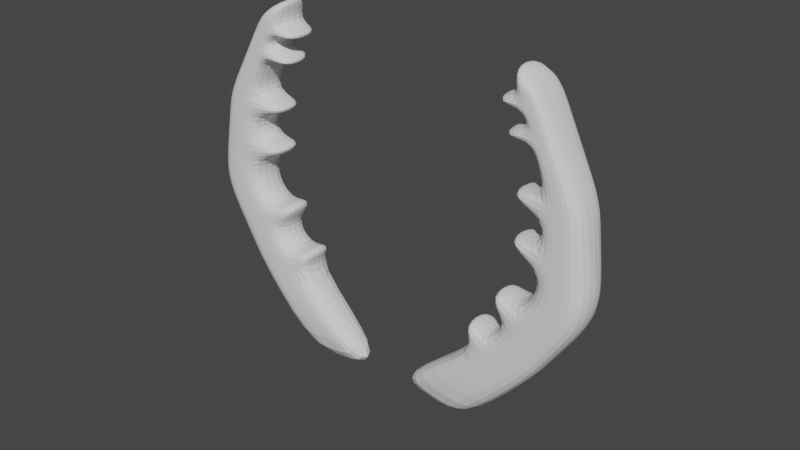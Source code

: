 # Source: parts_ear_c9_stagbeetle.blend  (saved by Blender 3.4.6; exported with 4.5.12 LTS)
import bpy
from mathutils import Matrix  # noqa: F401  (used for matrix-valued properties, if any)

bpy.ops.wm.read_factory_settings(use_empty=True)
scene = bpy.context.scene
scene.name = 'Scene'

# ---- collections
col_collection = bpy.data.collections.new('Collection'); scene.collection.children.link(col_collection)

# ---- world
world_world = bpy.data.worlds.new('World'); scene.world = world_world
world_world.use_nodes = True; world_world.node_tree.nodes.clear()
_N = world_world.node_tree.nodes; _L = world_world.node_tree.links
n0 = _N.new('ShaderNodeOutputWorld'); n0.name = 'World Output'; n0.location = (300, 300)
n1 = _N.new('ShaderNodeBackground'); n1.name = 'Background'; n1.location = (10, 300)
n1.inputs[0].default_value = (0.05088, 0.05088, 0.05088, 1.0)
_L.new(n1.outputs[0], n0.inputs[0])
n0.is_active_output = True
world_world.color = (0.05088, 0.05088, 0.05088)
world_world.use_sun_shadow = False
world_world.sun_shadow_jitter_overblur = 0.0

# ---- meshes
me_002 = bpy.data.meshes.new('立方体.002')
me_002.from_pydata([(-1.0, -1.0, -1.0), (1.097, -1.0, 1.0), (-1.0, 1.0, -1.0), (1.097, 1.0, 1.0), (2.165, -1.0, -1.0), (2.079, -1.0, 0.9501), (2.165, 1.0, -1.0), (2.079, 1.0, 0.9501), (3.52, -1.0, 0.0), (3.52, 1.0, 0.0), (5.353, 1.0, 0.0), (5.353, -1.0, 0.0), (3.054, -1.0, 0.5), (3.054, 1.0, 0.5), (4.448, 1.0, 0.5), (4.448, -1.0, 0.5), (2.122, 1.0, -0.5), (4.122, 1.0, -0.5), (4.122, -1.0, -0.5), (2.122, -1.0, -0.5), (2.034, -1.0, 0.7606), (2.034, 1.0, 0.7606), (3.161, 1.0, 0.7606), (3.161, -1.0, 0.7606), (1.566, -1.0, 0.8803), (1.566, 1.0, 0.8803), (2.57, 1.0, 0.8803), (2.57, -1.0, 0.8803), (2.544, 1.0, 0.6303), (3.805, 1.0, 0.6303), (3.805, -1.0, 0.6303), (2.544, -1.0, 0.6303), (3.287, 1.0, 0.25), (4.984, 1.0, 0.25), (4.984, -1.0, 0.25), (3.287, -1.0, 0.25), (2.821, -1.0, -0.25), (2.821, 1.0, -0.25), (4.821, 1.0, -0.25), (4.821, -1.0, -0.25), (1.8, 1.0, 0.8205), (2.865, 1.0, 0.8205), (2.865, -1.0, 0.8205), (1.8, -1.0, 0.8205), (1.085, -1.0, 0.7868), (0.8121, -1.0, 0.8286), (0.8121, 1.0, 0.8286), (1.085, 1.0, 0.7868), (3.171, -1.0, 0.375), (3.171, 1.0, 0.375), (4.716, 1.0, 0.375), (4.716, -1.0, 0.375), (3.404, 1.0, 0.125), (5.252, 1.0, 0.125), (5.252, -1.0, 0.125), (3.404, -1.0, 0.125), (2.289, -1.0, 0.6955), (2.289, 1.0, 0.6955), (3.483, 1.0, 0.6955), (3.483, -1.0, 0.6955), (1.512, -1.0, 0.6534), (1.247, -1.0, 0.687), (1.247, 1.0, 0.687), (1.512, 1.0, 0.6534), (2.076, -1.0, 0.3945), (1.969, -1.0, 0.4442), (1.969, 1.0, 0.4442), (2.076, 1.0, 0.3945), (2.332, -1.0, 0.1679), (2.312, -1.0, 0.2239), (2.312, 1.0, 0.2239), (2.332, 1.0, 0.1679), (3.171, -1.0, -0.125), (3.171, 1.0, -0.125), (5.171, 1.0, -0.125), (5.171, -1.0, -0.125), (2.472, 1.0, -0.375), (4.472, 1.0, -0.375), (4.472, -1.0, -0.375), (2.472, -1.0, -0.375), (0.5825, 1.0, -1.0), (1.538, 1.0, 1.0), (0.5825, -1.0, -1.0), (1.538, -1.0, 1.0), (4.52, -1.0, 0.0), (4.52, 1.0, 0.0), (3.751, -1.0, 0.5), (3.751, 1.0, 0.5), (3.122, 1.0, -0.5), (3.122, -1.0, -0.5), (2.597, -1.0, 0.7606), (2.597, 1.0, 0.7606), (2.068, -1.0, 0.8803), (2.068, 1.0, 0.8803), (3.174, 1.0, 0.6303), (3.174, -1.0, 0.6303), (4.136, 1.0, 0.25), (4.136, -1.0, 0.25), (3.821, 1.0, -0.25), (3.821, -1.0, -0.25), (2.333, 1.0, 0.8205), (2.333, -1.0, 0.8205), (3.944, 1.0, 0.375), (3.944, -1.0, 0.375), (4.328, -1.0, 0.125), (4.328, 1.0, 0.125), (2.886, 1.0, 0.6955), (2.886, -1.0, 0.6955), (4.171, 1.0, -0.125), (4.171, -1.0, -0.125), (3.472, -1.0, -0.375), (3.472, 1.0, -0.375), (2.296, 1.0, -0.09712), (2.172, 1.0, -0.1506), (2.172, -1.0, -0.1506), (2.296, -1.0, -0.09712), (1.642, 1.0, -0.3409), (1.514, 1.0, -0.3937), (1.514, -1.0, -0.3937), (1.642, -1.0, -0.3409)], [], [(24, 1, 3, 25), (93, 81, 7, 26), (26, 7, 5, 27), (92, 83, 1, 24), (80, 6, 4, 82), (81, 3, 1, 83), (109, 84, 8, 72), (74, 10, 11, 75), (108, 85, 10, 74), (72, 8, 9, 73), (103, 86, 12, 48), (50, 14, 15, 51), (102, 87, 14, 50), (12, 13, 66, 65), (0, 19, 16, 2), (80, 88, 17, 6), (6, 17, 18, 4), (82, 89, 19, 0), (107, 90, 20, 56), (58, 22, 23, 59), (106, 91, 22, 58), (56, 20, 61, 60), (101, 92, 24, 43), (41, 26, 27, 42), (100, 93, 26, 41), (24, 25, 46, 45), (12, 31, 28, 13), (87, 94, 29, 14), (14, 29, 30, 15), (86, 95, 31, 12), (32, 52, 71, 70), (105, 96, 33, 53), (53, 33, 34, 54), (104, 97, 35, 55), (79, 36, 37, 76), (111, 98, 38, 77), (77, 38, 39, 78), (110, 99, 36, 79), (20, 43, 40, 21), (91, 100, 41, 22), (22, 41, 42, 23), (90, 101, 43, 20), (44, 45, 46, 47), (40, 43, 44, 47), (25, 40, 47, 46), (43, 24, 45, 44), (35, 48, 49, 32), (96, 102, 50, 33), (33, 50, 51, 34), (97, 103, 48, 35), (84, 104, 55, 8), (10, 53, 54, 11), (85, 105, 53, 10), (8, 55, 52, 9), (31, 56, 57, 28), (94, 106, 58, 29), (29, 58, 59, 30), (95, 107, 56, 31), (60, 61, 62, 63), (20, 21, 62, 61), (21, 57, 63, 62), (57, 56, 60, 63), (64, 65, 66, 67), (13, 49, 67, 66), (49, 48, 64, 67), (48, 12, 65, 64), (68, 69, 70, 71), (55, 35, 69, 68), (52, 55, 68, 71), (35, 32, 70, 69), (73, 37, 113, 112), (98, 108, 74, 38), (38, 74, 75, 39), (99, 109, 72, 36), (89, 110, 79, 19), (17, 77, 78, 18), (88, 111, 77, 17), (79, 76, 116, 119), (16, 76, 111, 88), (18, 78, 110, 89), (39, 75, 109, 99), (37, 73, 108, 98), (30, 59, 107, 95), (28, 57, 106, 94), (9, 52, 105, 85), (11, 54, 104, 84), (34, 51, 103, 97), (32, 49, 102, 96), (23, 42, 101, 90), (21, 40, 100, 91), (78, 39, 99, 110), (76, 37, 98, 111), (54, 34, 97, 104), (52, 32, 96, 105), (15, 30, 95, 86), (13, 28, 94, 87), (40, 25, 93, 100), (42, 27, 92, 101), (57, 21, 91, 106), (59, 23, 90, 107), (4, 18, 89, 82), (2, 16, 88, 80), (49, 13, 87, 102), (51, 15, 86, 103), (73, 9, 85, 108), (75, 11, 84, 109), (7, 81, 83, 5), (2, 80, 82, 0), (27, 5, 83, 92), (25, 3, 81, 93), (114, 115, 112, 113), (72, 73, 112, 115), (36, 72, 115, 114), (37, 36, 114, 113), (118, 119, 116, 117), (16, 19, 118, 117), (19, 79, 119, 118), (76, 16, 117, 116)])
_uv = me_002.uv_layers.new(name='UVマップ')
_uv.uv.foreach_set('vector', [0.61, 0.0, 0.625, 0.0, 0.625, 0.25, 0.61, 0.25, 0.61, 0.375, 0.625, 0.375, 0.625, 0.5, 0.61, 0.5, 0.61, 0.5, 0.625, 0.5, 0.625, 0.75, 0.61, 0.75, 0.61, 0.875, 0.625, 0.875, 0.625, 1.0, 0.61, 1.0, 0.25, 0.5, 0.375, 0.5, 0.375, 0.75, 0.25, 0.75, 0.75, 0.5, 0.875, 0.5, 0.875, 0.75, 0.75, 0.75, 0.4844, 0.875, 0.5, 0.875, 0.5, 1.0, 0.4844, 1.0, 0.4844, 0.5, 0.5, 0.5, 0.5, 0.75, 0.4844, 0.75, 0.4844, 0.375, 0.5, 0.375, 0.5, 0.5, 0.4844, 0.5, 0.4844, 0.0, 0.5, 0.0, 0.5, 0.25, 0.4844, 0.25, 0.5469, 0.875, 0.5625, 0.875, 0.5625, 1.0, 0.5469, 1.0, 0.5469, 0.5, 0.5625, 0.5, 0.5625, 0.75, 0.5469, 0.75, 0.5469, 0.375, 0.5625, 0.375, 0.5625, 0.5, 0.5469, 0.5, 0.5625, 0.0, 0.5625, 0.25, 0.5625, 0.25, 0.5625, 0.0, 0.375, 0.0, 0.4375, 0.0, 0.4375, 0.25, 0.375, 0.25, 0.375, 0.375, 0.4375, 0.375, 0.4375, 0.5, 0.375, 0.5, 0.375, 0.5, 0.4375, 0.5, 0.4375, 0.75, 0.375, 0.75, 0.375, 0.875, 0.4375, 0.875, 0.4375, 1.0, 0.375, 1.0, 0.5869, 0.875, 0.5951, 0.875, 0.5951, 1.0, 0.5869, 1.0, 0.5869, 0.5, 0.5951, 0.5, 0.5951, 0.75, 0.5869, 0.75, 0.5869, 0.375, 0.5951, 0.375, 0.5951, 0.5, 0.5869, 0.5, 0.5869, 1.0, 0.5951, 1.0, 0.5951, 1.0, 0.5869, 1.0, 0.6026, 0.875, 0.61, 0.875, 0.61, 1.0, 0.6026, 1.0, 0.6026, 0.5, 0.61, 0.5, 0.61, 0.75, 0.6026, 0.75, 0.6026, 0.375, 0.61, 0.375, 0.61, 0.5, 0.6026, 0.5, 0.61, 0.0, 0.61, 0.25, 0.61, 0.25, 0.61, 0.0, 0.5625, 0.0, 0.5788, 0.0, 0.5788, 0.25, 0.5625, 0.25, 0.5625, 0.375, 0.5788, 0.375, 0.5788, 0.5, 0.5625, 0.5, 0.5625, 0.5, 0.5788, 0.5, 0.5788, 0.75, 0.5625, 0.75, 0.5625, 0.875, 0.5788, 0.875, 0.5788, 1.0, 0.5625, 1.0, 0.5312, 0.25, 0.5156, 0.25, 0.5156, 0.25, 0.5312, 0.25, 0.5156, 0.375, 0.5312, 0.375, 0.5312, 0.5, 0.5156, 0.5, 0.5156, 0.5, 0.5312, 0.5, 0.5312, 0.75, 0.5156, 0.75, 0.5156, 0.875, 0.5312, 0.875, 0.5312, 1.0, 0.5156, 1.0, 0.4531, 0.0, 0.4688, 0.0, 0.4688, 0.25, 0.4531, 0.25, 0.4531, 0.375, 0.4688, 0.375, 0.4687, 0.5, 0.4531, 0.5, 0.4531, 0.5, 0.4687, 0.5, 0.4688, 0.75, 0.4531, 0.75, 0.4531, 0.875, 0.4688, 0.875, 0.4688, 1.0, 0.4531, 1.0, 0.5951, 0.0, 0.6026, 0.0, 0.6026, 0.25, 0.5951, 0.25, 0.5951, 0.375, 0.6026, 0.375, 0.6026, 0.5, 0.5951, 0.5, 0.5951, 0.5, 0.6026, 0.5, 0.6026, 0.75, 0.5951, 0.75, 0.5951, 0.875, 0.6026, 0.875, 0.6026, 1.0, 0.5951, 1.0, 0.6026, 0.0, 0.61, 0.0, 0.61, 0.25, 0.6026, 0.25, 0.6026, 0.25, 0.6026, 0.0, 0.6026, 0.0, 0.6026, 0.25, 0.61, 0.25, 0.6026, 0.25, 0.6026, 0.25, 0.61, 0.25, 0.6026, 1.0, 0.61, 1.0, 0.61, 1.0, 0.6026, 1.0, 0.5312, 0.0, 0.5469, 0.0, 0.5469, 0.25, 0.5312, 0.25, 0.5312, 0.375, 0.5469, 0.375, 0.5469, 0.5, 0.5312, 0.5, 0.5312, 0.5, 0.5469, 0.5, 0.5469, 0.75, 0.5312, 0.75, 0.5312, 0.875, 0.5469, 0.875, 0.5469, 1.0, 0.5312, 1.0, 0.5, 0.875, 0.5156, 0.875, 0.5156, 1.0, 0.5, 1.0, 0.5, 0.5, 0.5156, 0.5, 0.5156, 0.75, 0.5, 0.75, 0.5, 0.375, 0.5156, 0.375, 0.5156, 0.5, 0.5, 0.5, 0.5, 0.0, 0.5156, 0.0, 0.5156, 0.25, 0.5, 0.25, 0.5788, 0.0, 0.5869, 0.0, 0.5869, 0.25, 0.5788, 0.25, 0.5788, 0.375, 0.5869, 0.375, 0.5869, 0.5, 0.5788, 0.5, 0.5788, 0.5, 0.5869, 0.5, 0.5869, 0.75, 0.5788, 0.75, 0.5788, 0.875, 0.5869, 0.875, 0.5869, 1.0, 0.5788, 1.0, 0.5869, 0.0, 0.5951, 0.0, 0.5951, 0.25, 0.5869, 0.25, 0.5951, 0.0, 0.5951, 0.25, 0.5951, 0.25, 0.5951, 0.0, 0.5951, 0.25, 0.5869, 0.25, 0.5869, 0.25, 0.5951, 0.25, 0.5869, 0.25, 0.5869, 0.0, 0.5869, 0.0, 0.5869, 0.25, 0.5469, 0.0, 0.5625, 0.0, 0.5625, 0.25, 0.5469, 0.25, 0.5625, 0.25, 0.5469, 0.25, 0.5469, 0.25, 0.5625, 0.25, 0.5469, 0.25, 0.5469, 0.0, 0.5469, 0.0, 0.5469, 0.25, 0.5469, 1.0, 0.5625, 1.0, 0.5625, 1.0, 0.5469, 1.0, 0.5156, 0.0, 0.5312, 0.0, 0.5312, 0.25, 0.5156, 0.25, 0.5156, 1.0, 0.5312, 1.0, 0.5312, 1.0, 0.5156, 1.0, 0.5156, 0.25, 0.5156, 0.0, 0.5156, 0.0, 0.5156, 0.25, 0.5312, 0.0, 0.5312, 0.25, 0.5312, 0.25, 0.5312, 0.0, 0.4844, 0.25, 0.4688, 0.25, 0.4688, 0.25, 0.4844, 0.25, 0.4688, 0.375, 0.4844, 0.375, 0.4844, 0.5, 0.4687, 0.5, 0.4687, 0.5, 0.4844, 0.5, 0.4844, 0.75, 0.4688, 0.75, 0.4688, 0.875, 0.4844, 0.875, 0.4844, 1.0, 0.4688, 1.0, 0.4375, 0.875, 0.4531, 0.875, 0.4531, 1.0, 0.4375, 1.0, 0.4375, 0.5, 0.4531, 0.5, 0.4531, 0.75, 0.4375, 0.75, 0.4375, 0.375, 0.4531, 0.375, 0.4531, 0.5, 0.4375, 0.5, 0.4531, 0.0, 0.4531, 0.25, 0.4531, 0.25, 0.4531, 0.0, 0.4375, 0.25, 0.4531, 0.25, 0.4531, 0.375, 0.4375, 0.375, 0.4375, 0.75, 0.4531, 0.75, 0.4531, 0.875, 0.4375, 0.875, 0.4688, 0.75, 0.4844, 0.75, 0.4844, 0.875, 0.4688, 0.875, 0.4688, 0.25, 0.4844, 0.25, 0.4844, 0.375, 0.4688, 0.375, 0.5788, 0.75, 0.5869, 0.75, 0.5869, 0.875, 0.5788, 0.875, 0.5788, 0.25, 0.5869, 0.25, 0.5869, 0.375, 0.5788, 0.375, 0.5, 0.25, 0.5156, 0.25, 0.5156, 0.375, 0.5, 0.375, 0.5, 0.75, 0.5156, 0.75, 0.5156, 0.875, 0.5, 0.875, 0.5312, 0.75, 0.5469, 0.75, 0.5469, 0.875, 0.5312, 0.875, 0.5312, 0.25, 0.5469, 0.25, 0.5469, 0.375, 0.5312, 0.375, 0.5951, 0.75, 0.6026, 0.75, 0.6026, 0.875, 0.5951, 0.875, 0.5951, 0.25, 0.6026, 0.25, 0.6026, 0.375, 0.5951, 0.375, 0.4531, 0.75, 0.4688, 0.75, 0.4688, 0.875, 0.4531, 0.875, 0.4531, 0.25, 0.4688, 0.25, 0.4688, 0.375, 0.4531, 0.375, 0.5156, 0.75, 0.5312, 0.75, 0.5312, 0.875, 0.5156, 0.875, 0.5156, 0.25, 0.5312, 0.25, 0.5312, 0.375, 0.5156, 0.375, 0.5625, 0.75, 0.5788, 0.75, 0.5788, 0.875, 0.5625, 0.875, 0.5625, 0.25, 0.5788, 0.25, 0.5788, 0.375, 0.5625, 0.375, 0.6026, 0.25, 0.61, 0.25, 0.61, 0.375, 0.6026, 0.375, 0.6026, 0.75, 0.61, 0.75, 0.61, 0.875, 0.6026, 0.875, 0.5869, 0.25, 0.5951, 0.25, 0.5951, 0.375, 0.5869, 0.375, 0.5869, 0.75, 0.5951, 0.75, 0.5951, 0.875, 0.5869, 0.875, 0.375, 0.75, 0.4375, 0.75, 0.4375, 0.875, 0.375, 0.875, 0.375, 0.25, 0.4375, 0.25, 0.4375, 0.375, 0.375, 0.375, 0.5469, 0.25, 0.5625, 0.25, 0.5625, 0.375, 0.5469, 0.375, 0.5469, 0.75, 0.5625, 0.75, 0.5625, 0.875, 0.5469, 0.875, 0.4844, 0.25, 0.5, 0.25, 0.5, 0.375, 0.4844, 0.375, 0.4844, 0.75, 0.5, 0.75, 0.5, 0.875, 0.4844, 0.875, 0.625, 0.5, 0.75, 0.5, 0.75, 0.75, 0.625, 0.75, 0.125, 0.5, 0.25, 0.5, 0.25, 0.75, 0.125, 0.75, 0.61, 0.75, 0.625, 0.75, 0.625, 0.875, 0.61, 0.875, 0.61, 0.25, 0.625, 0.25, 0.625, 0.375, 0.61, 0.375, 0.4688, 0.0, 0.4844, 0.0, 0.4844, 0.25, 0.4688, 0.25, 0.4844, 0.0, 0.4844, 0.25, 0.4844, 0.25, 0.4844, 0.0, 0.4688, 1.0, 0.4844, 1.0, 0.4844, 1.0, 0.4688, 1.0, 0.4688, 0.25, 0.4688, 0.0, 0.4688, 0.0, 0.4688, 0.25, 0.4375, 0.0, 0.4531, 0.0, 0.4531, 0.25, 0.4375, 0.25, 0.4375, 0.25, 0.4375, 0.0, 0.4375, 0.0, 0.4375, 0.25, 0.4375, 1.0, 0.4531, 1.0, 0.4531, 1.0, 0.4375, 1.0, 0.4531, 0.25, 0.4375, 0.25, 0.4375, 0.25, 0.4531, 0.25])
me_002.update()
me_003 = bpy.data.meshes.new('立方体.003')
me_003.from_pydata([(-1.0, -1.0, -1.0), (1.097, -1.0, 1.0), (-1.0, 1.0, -1.0), (1.097, 1.0, 1.0), (2.165, -1.0, -1.0), (2.079, -1.0, 0.9501), (2.165, 1.0, -1.0), (2.079, 1.0, 0.9501), (3.52, -1.0, 0.0), (3.52, 1.0, 0.0), (5.353, 1.0, 0.0), (5.353, -1.0, 0.0), (3.054, -1.0, 0.5), (3.054, 1.0, 0.5), (4.448, 1.0, 0.5), (4.448, -1.0, 0.5), (2.122, 1.0, -0.5), (4.122, 1.0, -0.5), (4.122, -1.0, -0.5), (2.122, -1.0, -0.5), (2.034, -1.0, 0.7606), (2.034, 1.0, 0.7606), (3.161, 1.0, 0.7606), (3.161, -1.0, 0.7606), (1.566, -1.0, 0.8803), (1.566, 1.0, 0.8803), (2.57, 1.0, 0.8803), (2.57, -1.0, 0.8803), (2.544, 1.0, 0.6303), (3.805, 1.0, 0.6303), (3.805, -1.0, 0.6303), (2.544, -1.0, 0.6303), (3.287, 1.0, 0.25), (4.984, 1.0, 0.25), (4.984, -1.0, 0.25), (3.287, -1.0, 0.25), (2.821, -1.0, -0.25), (2.821, 1.0, -0.25), (4.821, 1.0, -0.25), (4.821, -1.0, -0.25), (1.8, 1.0, 0.8205), (2.865, 1.0, 0.8205), (2.865, -1.0, 0.8205), (1.8, -1.0, 0.8205), (1.085, -1.0, 0.7868), (0.8121, -1.0, 0.8286), (0.8121, 1.0, 0.8286), (1.085, 1.0, 0.7868), (3.171, -1.0, 0.375), (3.171, 1.0, 0.375), (4.716, 1.0, 0.375), (4.716, -1.0, 0.375), (3.404, 1.0, 0.125), (5.252, 1.0, 0.125), (5.252, -1.0, 0.125), (3.404, -1.0, 0.125), (2.289, -1.0, 0.6955), (2.289, 1.0, 0.6955), (3.483, 1.0, 0.6955), (3.483, -1.0, 0.6955), (1.512, -1.0, 0.6534), (1.247, -1.0, 0.687), (1.247, 1.0, 0.687), (1.512, 1.0, 0.6534), (2.076, -1.0, 0.3945), (1.969, -1.0, 0.4442), (1.969, 1.0, 0.4442), (2.076, 1.0, 0.3945), (2.332, -1.0, 0.1679), (2.312, -1.0, 0.2239), (2.312, 1.0, 0.2239), (2.332, 1.0, 0.1679), (3.171, -1.0, -0.125), (3.171, 1.0, -0.125), (5.171, 1.0, -0.125), (5.171, -1.0, -0.125), (2.472, 1.0, -0.375), (4.472, 1.0, -0.375), (4.472, -1.0, -0.375), (2.472, -1.0, -0.375), (0.5825, 1.0, -1.0), (1.538, 1.0, 1.0), (0.5825, -1.0, -1.0), (1.538, -1.0, 1.0), (4.52, -1.0, 0.0), (4.52, 1.0, 0.0), (3.751, -1.0, 0.5), (3.751, 1.0, 0.5), (3.122, 1.0, -0.5), (3.122, -1.0, -0.5), (2.597, -1.0, 0.7606), (2.597, 1.0, 0.7606), (2.068, -1.0, 0.8803), (2.068, 1.0, 0.8803), (3.174, 1.0, 0.6303), (3.174, -1.0, 0.6303), (4.136, 1.0, 0.25), (4.136, -1.0, 0.25), (3.821, 1.0, -0.25), (3.821, -1.0, -0.25), (2.333, 1.0, 0.8205), (2.333, -1.0, 0.8205), (3.944, 1.0, 0.375), (3.944, -1.0, 0.375), (4.328, -1.0, 0.125), (4.328, 1.0, 0.125), (2.886, 1.0, 0.6955), (2.886, -1.0, 0.6955), (4.171, 1.0, -0.125), (4.171, -1.0, -0.125), (3.472, -1.0, -0.375), (3.472, 1.0, -0.375), (2.296, 1.0, -0.09712), (2.172, 1.0, -0.1506), (2.172, -1.0, -0.1506), (2.296, -1.0, -0.09712), (1.642, 1.0, -0.3409), (1.514, 1.0, -0.3937), (1.514, -1.0, -0.3937), (1.642, -1.0, -0.3409)], [], [(24, 1, 3, 25), (93, 81, 7, 26), (26, 7, 5, 27), (92, 83, 1, 24), (80, 6, 4, 82), (81, 3, 1, 83), (109, 84, 8, 72), (74, 10, 11, 75), (108, 85, 10, 74), (72, 8, 9, 73), (103, 86, 12, 48), (50, 14, 15, 51), (102, 87, 14, 50), (12, 13, 66, 65), (0, 19, 16, 2), (80, 88, 17, 6), (6, 17, 18, 4), (82, 89, 19, 0), (107, 90, 20, 56), (58, 22, 23, 59), (106, 91, 22, 58), (56, 20, 61, 60), (101, 92, 24, 43), (41, 26, 27, 42), (100, 93, 26, 41), (24, 25, 46, 45), (12, 31, 28, 13), (87, 94, 29, 14), (14, 29, 30, 15), (86, 95, 31, 12), (32, 52, 71, 70), (105, 96, 33, 53), (53, 33, 34, 54), (104, 97, 35, 55), (79, 36, 37, 76), (111, 98, 38, 77), (77, 38, 39, 78), (110, 99, 36, 79), (20, 43, 40, 21), (91, 100, 41, 22), (22, 41, 42, 23), (90, 101, 43, 20), (44, 45, 46, 47), (40, 43, 44, 47), (25, 40, 47, 46), (43, 24, 45, 44), (35, 48, 49, 32), (96, 102, 50, 33), (33, 50, 51, 34), (97, 103, 48, 35), (84, 104, 55, 8), (10, 53, 54, 11), (85, 105, 53, 10), (8, 55, 52, 9), (31, 56, 57, 28), (94, 106, 58, 29), (29, 58, 59, 30), (95, 107, 56, 31), (60, 61, 62, 63), (20, 21, 62, 61), (21, 57, 63, 62), (57, 56, 60, 63), (64, 65, 66, 67), (13, 49, 67, 66), (49, 48, 64, 67), (48, 12, 65, 64), (68, 69, 70, 71), (55, 35, 69, 68), (52, 55, 68, 71), (35, 32, 70, 69), (73, 37, 113, 112), (98, 108, 74, 38), (38, 74, 75, 39), (99, 109, 72, 36), (89, 110, 79, 19), (17, 77, 78, 18), (88, 111, 77, 17), (79, 76, 116, 119), (16, 76, 111, 88), (18, 78, 110, 89), (39, 75, 109, 99), (37, 73, 108, 98), (30, 59, 107, 95), (28, 57, 106, 94), (9, 52, 105, 85), (11, 54, 104, 84), (34, 51, 103, 97), (32, 49, 102, 96), (23, 42, 101, 90), (21, 40, 100, 91), (78, 39, 99, 110), (76, 37, 98, 111), (54, 34, 97, 104), (52, 32, 96, 105), (15, 30, 95, 86), (13, 28, 94, 87), (40, 25, 93, 100), (42, 27, 92, 101), (57, 21, 91, 106), (59, 23, 90, 107), (4, 18, 89, 82), (2, 16, 88, 80), (49, 13, 87, 102), (51, 15, 86, 103), (73, 9, 85, 108), (75, 11, 84, 109), (7, 81, 83, 5), (2, 80, 82, 0), (27, 5, 83, 92), (25, 3, 81, 93), (114, 115, 112, 113), (72, 73, 112, 115), (36, 72, 115, 114), (37, 36, 114, 113), (118, 119, 116, 117), (16, 19, 118, 117), (19, 79, 119, 118), (76, 16, 117, 116)])
_uv = me_003.uv_layers.new(name='UVマップ')
_uv.uv.foreach_set('vector', [0.61, 0.0, 0.625, 0.0, 0.625, 0.25, 0.61, 0.25, 0.61, 0.375, 0.625, 0.375, 0.625, 0.5, 0.61, 0.5, 0.61, 0.5, 0.625, 0.5, 0.625, 0.75, 0.61, 0.75, 0.61, 0.875, 0.625, 0.875, 0.625, 1.0, 0.61, 1.0, 0.25, 0.5, 0.375, 0.5, 0.375, 0.75, 0.25, 0.75, 0.75, 0.5, 0.875, 0.5, 0.875, 0.75, 0.75, 0.75, 0.4844, 0.875, 0.5, 0.875, 0.5, 1.0, 0.4844, 1.0, 0.4844, 0.5, 0.5, 0.5, 0.5, 0.75, 0.4844, 0.75, 0.4844, 0.375, 0.5, 0.375, 0.5, 0.5, 0.4844, 0.5, 0.4844, 0.0, 0.5, 0.0, 0.5, 0.25, 0.4844, 0.25, 0.5469, 0.875, 0.5625, 0.875, 0.5625, 1.0, 0.5469, 1.0, 0.5469, 0.5, 0.5625, 0.5, 0.5625, 0.75, 0.5469, 0.75, 0.5469, 0.375, 0.5625, 0.375, 0.5625, 0.5, 0.5469, 0.5, 0.5625, 0.0, 0.5625, 0.25, 0.5625, 0.25, 0.5625, 0.0, 0.375, 0.0, 0.4375, 0.0, 0.4375, 0.25, 0.375, 0.25, 0.375, 0.375, 0.4375, 0.375, 0.4375, 0.5, 0.375, 0.5, 0.375, 0.5, 0.4375, 0.5, 0.4375, 0.75, 0.375, 0.75, 0.375, 0.875, 0.4375, 0.875, 0.4375, 1.0, 0.375, 1.0, 0.5869, 0.875, 0.5951, 0.875, 0.5951, 1.0, 0.5869, 1.0, 0.5869, 0.5, 0.5951, 0.5, 0.5951, 0.75, 0.5869, 0.75, 0.5869, 0.375, 0.5951, 0.375, 0.5951, 0.5, 0.5869, 0.5, 0.5869, 1.0, 0.5951, 1.0, 0.5951, 1.0, 0.5869, 1.0, 0.6026, 0.875, 0.61, 0.875, 0.61, 1.0, 0.6026, 1.0, 0.6026, 0.5, 0.61, 0.5, 0.61, 0.75, 0.6026, 0.75, 0.6026, 0.375, 0.61, 0.375, 0.61, 0.5, 0.6026, 0.5, 0.61, 0.0, 0.61, 0.25, 0.61, 0.25, 0.61, 0.0, 0.5625, 0.0, 0.5788, 0.0, 0.5788, 0.25, 0.5625, 0.25, 0.5625, 0.375, 0.5788, 0.375, 0.5788, 0.5, 0.5625, 0.5, 0.5625, 0.5, 0.5788, 0.5, 0.5788, 0.75, 0.5625, 0.75, 0.5625, 0.875, 0.5788, 0.875, 0.5788, 1.0, 0.5625, 1.0, 0.5312, 0.25, 0.5156, 0.25, 0.5156, 0.25, 0.5312, 0.25, 0.5156, 0.375, 0.5312, 0.375, 0.5312, 0.5, 0.5156, 0.5, 0.5156, 0.5, 0.5312, 0.5, 0.5312, 0.75, 0.5156, 0.75, 0.5156, 0.875, 0.5312, 0.875, 0.5312, 1.0, 0.5156, 1.0, 0.4531, 0.0, 0.4688, 0.0, 0.4688, 0.25, 0.4531, 0.25, 0.4531, 0.375, 0.4688, 0.375, 0.4687, 0.5, 0.4531, 0.5, 0.4531, 0.5, 0.4687, 0.5, 0.4688, 0.75, 0.4531, 0.75, 0.4531, 0.875, 0.4688, 0.875, 0.4688, 1.0, 0.4531, 1.0, 0.5951, 0.0, 0.6026, 0.0, 0.6026, 0.25, 0.5951, 0.25, 0.5951, 0.375, 0.6026, 0.375, 0.6026, 0.5, 0.5951, 0.5, 0.5951, 0.5, 0.6026, 0.5, 0.6026, 0.75, 0.5951, 0.75, 0.5951, 0.875, 0.6026, 0.875, 0.6026, 1.0, 0.5951, 1.0, 0.6026, 0.0, 0.61, 0.0, 0.61, 0.25, 0.6026, 0.25, 0.6026, 0.25, 0.6026, 0.0, 0.6026, 0.0, 0.6026, 0.25, 0.61, 0.25, 0.6026, 0.25, 0.6026, 0.25, 0.61, 0.25, 0.6026, 1.0, 0.61, 1.0, 0.61, 1.0, 0.6026, 1.0, 0.5312, 0.0, 0.5469, 0.0, 0.5469, 0.25, 0.5312, 0.25, 0.5312, 0.375, 0.5469, 0.375, 0.5469, 0.5, 0.5312, 0.5, 0.5312, 0.5, 0.5469, 0.5, 0.5469, 0.75, 0.5312, 0.75, 0.5312, 0.875, 0.5469, 0.875, 0.5469, 1.0, 0.5312, 1.0, 0.5, 0.875, 0.5156, 0.875, 0.5156, 1.0, 0.5, 1.0, 0.5, 0.5, 0.5156, 0.5, 0.5156, 0.75, 0.5, 0.75, 0.5, 0.375, 0.5156, 0.375, 0.5156, 0.5, 0.5, 0.5, 0.5, 0.0, 0.5156, 0.0, 0.5156, 0.25, 0.5, 0.25, 0.5788, 0.0, 0.5869, 0.0, 0.5869, 0.25, 0.5788, 0.25, 0.5788, 0.375, 0.5869, 0.375, 0.5869, 0.5, 0.5788, 0.5, 0.5788, 0.5, 0.5869, 0.5, 0.5869, 0.75, 0.5788, 0.75, 0.5788, 0.875, 0.5869, 0.875, 0.5869, 1.0, 0.5788, 1.0, 0.5869, 0.0, 0.5951, 0.0, 0.5951, 0.25, 0.5869, 0.25, 0.5951, 0.0, 0.5951, 0.25, 0.5951, 0.25, 0.5951, 0.0, 0.5951, 0.25, 0.5869, 0.25, 0.5869, 0.25, 0.5951, 0.25, 0.5869, 0.25, 0.5869, 0.0, 0.5869, 0.0, 0.5869, 0.25, 0.5469, 0.0, 0.5625, 0.0, 0.5625, 0.25, 0.5469, 0.25, 0.5625, 0.25, 0.5469, 0.25, 0.5469, 0.25, 0.5625, 0.25, 0.5469, 0.25, 0.5469, 0.0, 0.5469, 0.0, 0.5469, 0.25, 0.5469, 1.0, 0.5625, 1.0, 0.5625, 1.0, 0.5469, 1.0, 0.5156, 0.0, 0.5312, 0.0, 0.5312, 0.25, 0.5156, 0.25, 0.5156, 1.0, 0.5312, 1.0, 0.5312, 1.0, 0.5156, 1.0, 0.5156, 0.25, 0.5156, 0.0, 0.5156, 0.0, 0.5156, 0.25, 0.5312, 0.0, 0.5312, 0.25, 0.5312, 0.25, 0.5312, 0.0, 0.4844, 0.25, 0.4688, 0.25, 0.4688, 0.25, 0.4844, 0.25, 0.4688, 0.375, 0.4844, 0.375, 0.4844, 0.5, 0.4687, 0.5, 0.4687, 0.5, 0.4844, 0.5, 0.4844, 0.75, 0.4688, 0.75, 0.4688, 0.875, 0.4844, 0.875, 0.4844, 1.0, 0.4688, 1.0, 0.4375, 0.875, 0.4531, 0.875, 0.4531, 1.0, 0.4375, 1.0, 0.4375, 0.5, 0.4531, 0.5, 0.4531, 0.75, 0.4375, 0.75, 0.4375, 0.375, 0.4531, 0.375, 0.4531, 0.5, 0.4375, 0.5, 0.4531, 0.0, 0.4531, 0.25, 0.4531, 0.25, 0.4531, 0.0, 0.4375, 0.25, 0.4531, 0.25, 0.4531, 0.375, 0.4375, 0.375, 0.4375, 0.75, 0.4531, 0.75, 0.4531, 0.875, 0.4375, 0.875, 0.4688, 0.75, 0.4844, 0.75, 0.4844, 0.875, 0.4688, 0.875, 0.4688, 0.25, 0.4844, 0.25, 0.4844, 0.375, 0.4688, 0.375, 0.5788, 0.75, 0.5869, 0.75, 0.5869, 0.875, 0.5788, 0.875, 0.5788, 0.25, 0.5869, 0.25, 0.5869, 0.375, 0.5788, 0.375, 0.5, 0.25, 0.5156, 0.25, 0.5156, 0.375, 0.5, 0.375, 0.5, 0.75, 0.5156, 0.75, 0.5156, 0.875, 0.5, 0.875, 0.5312, 0.75, 0.5469, 0.75, 0.5469, 0.875, 0.5312, 0.875, 0.5312, 0.25, 0.5469, 0.25, 0.5469, 0.375, 0.5312, 0.375, 0.5951, 0.75, 0.6026, 0.75, 0.6026, 0.875, 0.5951, 0.875, 0.5951, 0.25, 0.6026, 0.25, 0.6026, 0.375, 0.5951, 0.375, 0.4531, 0.75, 0.4688, 0.75, 0.4688, 0.875, 0.4531, 0.875, 0.4531, 0.25, 0.4688, 0.25, 0.4688, 0.375, 0.4531, 0.375, 0.5156, 0.75, 0.5312, 0.75, 0.5312, 0.875, 0.5156, 0.875, 0.5156, 0.25, 0.5312, 0.25, 0.5312, 0.375, 0.5156, 0.375, 0.5625, 0.75, 0.5788, 0.75, 0.5788, 0.875, 0.5625, 0.875, 0.5625, 0.25, 0.5788, 0.25, 0.5788, 0.375, 0.5625, 0.375, 0.6026, 0.25, 0.61, 0.25, 0.61, 0.375, 0.6026, 0.375, 0.6026, 0.75, 0.61, 0.75, 0.61, 0.875, 0.6026, 0.875, 0.5869, 0.25, 0.5951, 0.25, 0.5951, 0.375, 0.5869, 0.375, 0.5869, 0.75, 0.5951, 0.75, 0.5951, 0.875, 0.5869, 0.875, 0.375, 0.75, 0.4375, 0.75, 0.4375, 0.875, 0.375, 0.875, 0.375, 0.25, 0.4375, 0.25, 0.4375, 0.375, 0.375, 0.375, 0.5469, 0.25, 0.5625, 0.25, 0.5625, 0.375, 0.5469, 0.375, 0.5469, 0.75, 0.5625, 0.75, 0.5625, 0.875, 0.5469, 0.875, 0.4844, 0.25, 0.5, 0.25, 0.5, 0.375, 0.4844, 0.375, 0.4844, 0.75, 0.5, 0.75, 0.5, 0.875, 0.4844, 0.875, 0.625, 0.5, 0.75, 0.5, 0.75, 0.75, 0.625, 0.75, 0.125, 0.5, 0.25, 0.5, 0.25, 0.75, 0.125, 0.75, 0.61, 0.75, 0.625, 0.75, 0.625, 0.875, 0.61, 0.875, 0.61, 0.25, 0.625, 0.25, 0.625, 0.375, 0.61, 0.375, 0.4688, 0.0, 0.4844, 0.0, 0.4844, 0.25, 0.4688, 0.25, 0.4844, 0.0, 0.4844, 0.25, 0.4844, 0.25, 0.4844, 0.0, 0.4688, 1.0, 0.4844, 1.0, 0.4844, 1.0, 0.4688, 1.0, 0.4688, 0.25, 0.4688, 0.0, 0.4688, 0.0, 0.4688, 0.25, 0.4375, 0.0, 0.4531, 0.0, 0.4531, 0.25, 0.4375, 0.25, 0.4375, 0.25, 0.4375, 0.0, 0.4375, 0.0, 0.4375, 0.25, 0.4375, 1.0, 0.4531, 1.0, 0.4531, 1.0, 0.4375, 1.0, 0.4531, 0.25, 0.4375, 0.25, 0.4375, 0.25, 0.4531, 0.25])
me_003.update()

# ---- objects
ob_002 = bpy.data.objects.new('立方体.002', me_002)
ob_001 = bpy.data.objects.new('立方体.001', me_003)

# ---- transforms, parenting, visibility, modifiers, constraints
ob_002.location = (8.535, 0.0, 3.961)
ob_002.rotation_euler = (-6.601e-10, 0.1948, -6.754e-09)
ob_002.scale = (4.278, 3.048, 27.57)
_m = ob_002.modifiers.new('細分化', 'SUBSURF')
ob_001.location = (-9.793, 0.0, 3.715)
ob_001.rotation_euler = (-2.515e-10, -0.1209, 4.157e-09)
ob_001.scale = (-4.278, 3.048, 27.57)
_m = ob_001.modifiers.new('細分化', 'SUBSURF')

# ---- collection membership
col_collection.objects.link(ob_002)
col_collection.objects.link(ob_001)

# ---- scene / render settings (as saved in the file)
scene.frame_start = 1; scene.frame_end = 250; scene.frame_set(1)
scene.render.engine = 'CYCLES'
scene.cycles.sampling_pattern = 'TABULATED_SOBOL'
scene.cycles.use_light_tree = False
scene.view_settings.view_transform = 'Filmic'
bpy.context.view_layer.update()

# ---- added for rendering (the .blend has no active camera and no usable light): camera, sun
cam_auto = bpy.data.cameras.new('AutoCamera')
cam_auto.lens = 50.0
cam_auto.sensor_width = 36.0
cam_auto.clip_end = 1520.82
ob_auto_camera = bpy.data.objects.new('AutoCamera', cam_auto)
scene.collection.objects.link(ob_auto_camera)
ob_auto_camera.location = (86.9016, -103.988, 71.4842)
ob_auto_camera.rotation_euler = (1.09748, -7.21219e-08, 0.694738)
scene.camera = ob_auto_camera
light_auto_sun = bpy.data.lights.new('AutoSun', 'SUN')
light_auto_sun.energy = 3.0
light_auto_sun.angle = 0.0523599
ob_auto_sun = bpy.data.objects.new('AutoSun', light_auto_sun)
scene.collection.objects.link(ob_auto_sun)
ob_auto_sun.rotation_euler = (0.872665, 0.174533, 0.523599)
bpy.context.view_layer.update()
